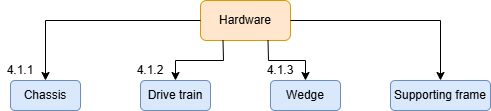

The diagram above was exported from draw.io. Its source (the exported page's mxGraphModel, read from the mxfile embedded in the PNG):
<mxGraphModel dx="1206" dy="645" grid="1" gridSize="10" guides="1" tooltips="1" connect="1" arrows="1" fold="1" page="1" pageScale="1" pageWidth="850" pageHeight="1100" math="0" shadow="0">
  <root>
    <mxCell id="0" />
    <mxCell id="1" parent="0" />
    <mxCell id="w_MzUhujAvusP_OENMml-1" parent="1" style="rounded=1;whiteSpace=wrap;html=1;fillColor=#ffe6cc;strokeColor=#d79b00;" value="Hardware" vertex="1">
      <mxGeometry height="40" width="90" x="370" y="220" as="geometry" />
    </mxCell>
    <mxCell id="w_MzUhujAvusP_OENMml-2" parent="1" style="rounded=1;whiteSpace=wrap;html=1;fillColor=#dae8fc;strokeColor=#6c8ebf;" value="Chassis" vertex="1">
      <mxGeometry height="30" width="70" x="180" y="300" as="geometry" />
    </mxCell>
    <mxCell id="w_MzUhujAvusP_OENMml-3" parent="1" style="rounded=1;whiteSpace=wrap;html=1;fillColor=#dae8fc;strokeColor=#6c8ebf;" value="Drive train" vertex="1">
      <mxGeometry height="30" width="70" x="310" y="300" as="geometry" />
    </mxCell>
    <mxCell id="w_MzUhujAvusP_OENMml-4" parent="1" style="rounded=1;whiteSpace=wrap;html=1;fillColor=#dae8fc;strokeColor=#6c8ebf;" value="Wedge" vertex="1">
      <mxGeometry height="30" width="70" x="440" y="300" as="geometry" />
    </mxCell>
    <mxCell id="w_MzUhujAvusP_OENMml-5" parent="1" style="rounded=1;whiteSpace=wrap;html=1;fillColor=#dae8fc;strokeColor=#6c8ebf;" value="Supporting frame" vertex="1">
      <mxGeometry height="30" width="100" x="560" y="300" as="geometry" />
    </mxCell>
    <mxCell id="w_MzUhujAvusP_OENMml-6" edge="1" parent="1" source="w_MzUhujAvusP_OENMml-1" style="endArrow=classic;html=1;rounded=0;exitX=0;exitY=0.5;exitDx=0;exitDy=0;entryX=0.5;entryY=0;entryDx=0;entryDy=0;" target="w_MzUhujAvusP_OENMml-2" value="">
      <mxGeometry height="50" relative="1" width="50" as="geometry">
        <Array as="points">
          <mxPoint x="215" y="240" />
        </Array>
        <mxPoint x="220" y="280" as="sourcePoint" />
        <mxPoint x="270" y="230" as="targetPoint" />
      </mxGeometry>
    </mxCell>
    <mxCell id="w_MzUhujAvusP_OENMml-7" edge="1" parent="1" source="w_MzUhujAvusP_OENMml-1" style="endArrow=classic;html=1;rounded=0;exitX=1;exitY=0.5;exitDx=0;exitDy=0;entryX=0.5;entryY=0;entryDx=0;entryDy=0;" target="w_MzUhujAvusP_OENMml-5" value="">
      <mxGeometry height="50" relative="1" width="50" as="geometry">
        <Array as="points">
          <mxPoint x="610" y="240" />
        </Array>
        <mxPoint x="520" y="270" as="sourcePoint" />
        <mxPoint x="570" y="220" as="targetPoint" />
      </mxGeometry>
    </mxCell>
    <mxCell id="w_MzUhujAvusP_OENMml-8" edge="1" parent="1" source="w_MzUhujAvusP_OENMml-1" style="endArrow=classic;html=1;rounded=0;exitX=0.25;exitY=1;exitDx=0;exitDy=0;entryX=0.5;entryY=0;entryDx=0;entryDy=0;" target="w_MzUhujAvusP_OENMml-3" value="">
      <mxGeometry height="50" relative="1" width="50" as="geometry">
        <Array as="points">
          <mxPoint x="393" y="280" />
          <mxPoint x="345" y="280" />
        </Array>
        <mxPoint x="270" y="430" as="sourcePoint" />
        <mxPoint x="320" y="380" as="targetPoint" />
      </mxGeometry>
    </mxCell>
    <mxCell id="w_MzUhujAvusP_OENMml-9" edge="1" parent="1" source="w_MzUhujAvusP_OENMml-1" style="endArrow=classic;html=1;rounded=0;exitX=0.75;exitY=1;exitDx=0;exitDy=0;entryX=0.5;entryY=0;entryDx=0;entryDy=0;" target="w_MzUhujAvusP_OENMml-4" value="">
      <mxGeometry height="50" relative="1" width="50" as="geometry">
        <Array as="points">
          <mxPoint x="438" y="280" />
          <mxPoint x="475" y="280" />
        </Array>
        <mxPoint x="450" y="400" as="sourcePoint" />
        <mxPoint x="500" y="350" as="targetPoint" />
      </mxGeometry>
    </mxCell>
    <mxCell id="w_MzUhujAvusP_OENMml-10" parent="1" style="text;html=1;whiteSpace=wrap;strokeColor=none;fillColor=none;align=center;verticalAlign=middle;rounded=0;" value="4.1.1" vertex="1">
      <mxGeometry height="20" width="40" x="170" y="280" as="geometry" />
    </mxCell>
    <mxCell id="w_MzUhujAvusP_OENMml-11" parent="1" style="text;html=1;whiteSpace=wrap;strokeColor=none;fillColor=none;align=center;verticalAlign=middle;rounded=0;" value="4.1.2" vertex="1">
      <mxGeometry height="20" width="40" x="300" y="280" as="geometry" />
    </mxCell>
    <mxCell id="w_MzUhujAvusP_OENMml-12" parent="1" style="text;html=1;whiteSpace=wrap;strokeColor=none;fillColor=none;align=center;verticalAlign=middle;rounded=0;" value="4.1.3" vertex="1">
      <mxGeometry height="20" width="40" x="430" y="280" as="geometry" />
    </mxCell>
  </root>
</mxGraphModel>